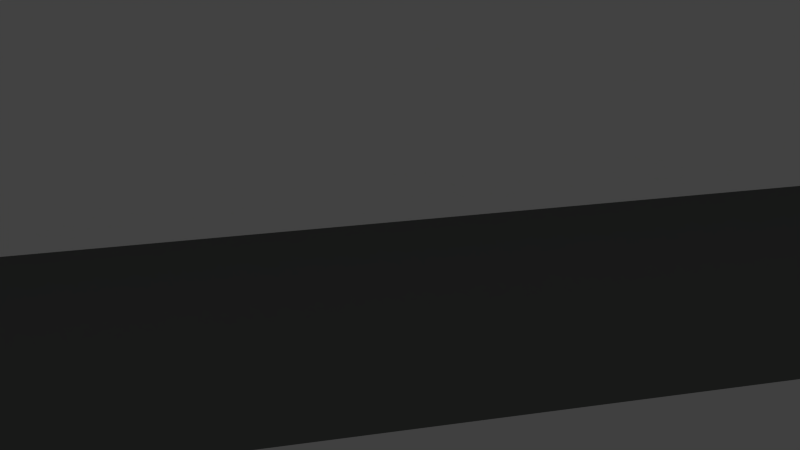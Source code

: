 # Source: level0_1.blend  (saved by Blender 2.71.0; exported with 4.5.12 LTS)
import bpy
from mathutils import Matrix  # noqa: F401  (used for matrix-valued properties, if any)

bpy.ops.wm.read_factory_settings(use_empty=True)
scene = bpy.context.scene
scene.name = 'Scene'

# ---- collections
col_collection_1 = bpy.data.collections.new('Collection 1'); scene.collection.children.link(col_collection_1)

# ---- materials (node trees are filled in below, after node groups)
mat_0_1_pillar_green_top = bpy.data.materials.new('0-1_pillar_green_top')
mat_0_1_pillar_green_top.alpha_threshold = 0.0
mat_0_1_pillar_green_top.use_transparent_shadow = False
mat_0_1_pillar_green_top.diffuse_color = (0.4385, 0.4385, 0.4385, 1.0)
mat_0_1_pillar_green_top.roughness = 0.5
mat_0_1_pillar_green_top.line_color = (0.0, 0.0, 0.0, 1.0)
mat_0_1_pillar_green_001 = bpy.data.materials.new('0-1_pillar_green.001')
mat_0_1_pillar_green_001.alpha_threshold = 0.0
mat_0_1_pillar_green_001.use_transparent_shadow = False
mat_0_1_pillar_green_001.diffuse_color = (0.0, 0.1237, 0.001999, 1.0)
mat_0_1_pillar_green_001.roughness = 0.5
mat_0_1_pillar_green_001.line_color = (0.0, 0.0, 0.0, 1.0)
mat_0_1_floor = bpy.data.materials.new('0-1_floor')
mat_0_1_floor.alpha_threshold = 0.0
mat_0_1_floor.use_transparent_shadow = False
mat_0_1_floor.diffuse_color = (0.402, 0.402, 0.402, 1.0)
mat_0_1_floor.roughness = 0.5
mat_0_1_floor.line_color = (0.0, 0.0, 0.0, 1.0)
mat_0_1_upper_wall = bpy.data.materials.new('0-1_upper_wall')
mat_0_1_upper_wall.alpha_threshold = 0.0
mat_0_1_upper_wall.use_transparent_shadow = False
mat_0_1_upper_wall.diffuse_color = (1.0, 1.0, 1.0, 1.0)
mat_0_1_upper_wall.roughness = 0.5
mat_0_1_upper_wall.line_color = (0.0, 0.0, 0.0, 1.0)
mat_0_1_lower_wall = bpy.data.materials.new('0-1_lower_wall')
mat_0_1_lower_wall.alpha_threshold = 0.0
mat_0_1_lower_wall.use_transparent_shadow = False
mat_0_1_lower_wall.diffuse_color = (0.1826, 0.1902, 0.1844, 1.0)
mat_0_1_lower_wall.roughness = 0.5
mat_0_1_lower_wall.line_color = (0.0, 0.0, 0.0, 1.0)

# ---- material node trees

# ---- world
world_world = bpy.data.worlds.new('World'); scene.world = world_world
world_world.color = (0.05088, 0.05088, 0.05088)
world_world.use_sun_shadow = False
world_world.sun_shadow_jitter_overblur = 0.0
world_world.cycles.sampling_method = 'MANUAL'
world_world.cycles.sample_map_resolution = 256

# ---- cameras
cam_camera = bpy.data.cameras.new('Camera')
cam_camera.clip_end = 100.0
cam_camera.lens = 35.0
cam_camera.sensor_width = 32.0
cam_camera.sensor_height = 18.0
cam_camera.ortho_scale = 7.314
cam_camera.dof.focus_distance = 0.0
cam_camera.dof.aperture_fstop = 128.0

# ---- lights
light_hemi = bpy.data.lights.new('Hemi', 'SUN')
light_hemi.transmission_factor = 0.0
light_hemi.angle = 0.1993
light_hemi.energy = 0.44
light_hemi.shadow_buffer_clip_start = 0.5
light_hemi.shadow_soft_size = 0.1
light_hemi.shadow_cascade_max_distance = 1000.0
light_hemi.cycles.use_multiple_importance_sampling = False
light_lamp = bpy.data.lights.new('Lamp', 'POINT')
light_lamp.transmission_factor = 0.0
light_lamp.cutoff_distance = 30.0
light_lamp.energy = 100.0
light_lamp.shadow_buffer_clip_start = 1.001
light_lamp.shadow_maximum_resolution = 0.006
light_lamp.use_absolute_resolution = True
light_lamp.cycles.use_multiple_importance_sampling = False

# ---- meshes
me_cube_004 = bpy.data.meshes.new('Cube.004')
me_cube_004.from_pydata([(-0.1216, -1.427, -1.0), (0.1216, -1.427, -1.0), (0.2328, -1.421, 0.8595), (1.476, 0.9581, -1.0), (1.588, 1.031, 0.3662), (-0.2267, -1.332, 2.168), (1.388, 0.8668, 2.225), (-1.251, 0.7101, 3.441), (0.1133, -1.054, 2.087), (-0.3192, -1.24, 4.157), (1.324, 0.7646, 6.361), (0.1953, -1.24, 4.151), (-0.2175, -1.431, 0.8461), (-1.64, 0.9678, 0.5985), (-1.512, 0.9105, -1.0), (-0.1151, -1.045, 0.6383), (-1.17, 0.6778, 0.5734), (1.127, 0.7256, 0.1536), (0.1139, -1.037, 0.6255), (-1.544, 0.8673, 3.576), (0.2155, -1.332, 2.078), (-0.1243, -1.054, 2.164), (1.095, 0.7097, 2.176), (-1.444, 0.7807, 6.151)], [], [(12, 13, 14, 0), (13, 4, 3, 14), (4, 2, 1, 3), (2, 12, 0, 1), (0, 14, 3, 1), (12, 2, 18, 15), (15, 18, 20, 5), (2, 4, 17, 18), (4, 13, 16, 17), (13, 12, 15, 16), (5, 20, 8, 21), (18, 17, 6, 20), (17, 16, 19, 6), (16, 15, 5, 19), (21, 8, 11, 9), (20, 6, 22, 8), (6, 19, 7, 22), (19, 5, 21, 7), (11, 10, 23, 9), (8, 22, 10, 11), (22, 7, 23, 10), (7, 21, 9, 23)])
me_cube_004.materials.append(mat_0_1_pillar_green_top)
me_cube_004.use_remesh_preserve_volume = False
me_cube_004.use_remesh_preserve_attributes = False
me_cube_004.use_mirror_vertex_groups = False
me_cube_004.update()
me_cube = bpy.data.meshes.new('Cube')
me_cube.from_pydata([(-0.4067, -1.22, -1.006), (-0.4067, -1.22, 1.006), (-4.098, 0.7816, -1.006), (-4.098, 0.7816, 1.006), (1.225, -0.3371, -1.006), (1.225, -0.3371, 1.006), (3.28, 0.7758, -1.006), (3.28, 0.7758, 1.006)], [], [(1, 3, 2, 0), (3, 7, 6, 2), (7, 5, 4, 6), (5, 1, 0, 4), (5, 7, 3, 1), (2, 6, 4, 0)])
_uv = me_cube.uv_layers.new(name='UVMap')
_uv.uv.foreach_set('vector', [0.6708, 0.5686, 0.6708, 0.004033, 0.9952, 0.004033, 0.9952, 0.5686, 0.004836, 0.996, 0.004836, 0.004033, 0.3292, 0.004033, 0.3292, 0.996, 0.6708, 0.8764, 0.6708, 0.7048, 0.9952, 0.7048, 0.9952, 0.8764, 0.6708, 0.7048, 0.6708, 0.5686, 0.9952, 0.5686, 0.9952, 0.7048, 0.4815, 0.2803, 0.6611, 0.004033, 0.6611, 0.996, 0.3389, 0.4995, 0.3292, 0.004033, 0.9952, 0.7048, 0.9952, 0.5686, 0.9952, 0.004033])
me_cube.materials.append(mat_0_1_pillar_green_001)
me_cube.use_remesh_preserve_volume = False
me_cube.use_remesh_preserve_attributes = False
me_cube.use_mirror_vertex_groups = False
me_cube.update()
me_plane_001 = bpy.data.meshes.new('Plane.001')
me_plane_001.from_pydata([(-0.4387, -0.5726, -0.002333), (-0.2943, -0.8749, -0.002333), (-0.1682, -0.1783, -0.002333), (0.1542, -0.1783, -0.002333), (-0.4387, -0.5726, -0.03513), (-0.2943, -0.8749, -0.03513), (-0.1682, -0.1783, -0.03513), (0.1542, -0.1783, -0.03513), (-0.7539, 0.728, -0.002333), (0.7399, 0.728, -0.002333), (-0.7539, 0.728, -0.03513), (0.7399, 0.728, -0.03513)], [], [(0, 1, 3, 2), (0, 2, 6, 4), (1, 0, 4, 5), (3, 1, 5, 7), (3, 7, 11, 9), (8, 9, 11, 10), (6, 2, 8, 10), (2, 3, 9, 8), (6, 7, 5, 4), (11, 7, 6, 10)])
_uv = me_plane_001.uv_layers.new(name='UVMap')
_uv.uv.foreach_set('vector', [0.7604, 0.1228, 0.9919, 0.006605, 0.9919, 0.5538, 0.7718, 0.4385, 0.1104, 0.7181, 0.03827, 0.6824, 0.04311, 0.6726, 0.1153, 0.7083, 0.2104, 0.7643, 0.1213, 0.7202, 0.1261, 0.7104, 0.2153, 0.7545, 0.3076, 0.8623, 0.5286, 0.9716, 0.5238, 0.9814, 0.3028, 0.8721, 0.3076, 0.8623, 0.3028, 0.8721, 0.01491, 0.7296, 0.01975, 0.7198, 0.4212, 0.9111, 0.0227, 0.7139, 0.02754, 0.7041, 0.4261, 0.9013, 0.03049, 0.6981, 0.03533, 0.6884, 0.3226, 0.8305, 0.3178, 0.8403, 0.008121, 0.6065, 0.008121, 0.3935, 0.7442, 0.006605, 0.7442, 0.9934, 0.0, 0.0, 0.5238, 0.9814, 0.1261, 0.7104, 0.04311, 0.6726, 0.3028, 0.8721, 0.0, 0.0, 0.3178, 0.8403, 0.02754, 0.7041])
me_plane_001.materials.append(mat_0_1_floor)
me_plane_001.use_remesh_preserve_volume = False
me_plane_001.use_remesh_preserve_attributes = False
me_plane_001.use_mirror_vertex_groups = False
me_plane_001.update()
me_cube_003 = bpy.data.meshes.new('Cube.003')
me_cube_003.from_pydata([(-0.5317, -0.6211, -1.219), (-0.9064, 0.8814, -1.219), (0.8918, 0.8668, -1.219), (-0.3264, -1.073, -1.219), (-0.5317, -0.6211, 0.3799), (-0.9064, 0.8814, 0.3799), (0.8918, 0.8668, 0.3799), (-0.3264, -1.073, 0.3799), (-0.2608, -0.1987, 0.3799), (-0.2608, -0.1987, -1.219), (-0.6634, -0.6116, -1.219), (-1.021, 0.947, -1.219), (1.008, 0.9302, -1.219), (-0.3352, -1.205, -1.219), (-0.6634, -0.6116, 0.3799), (-1.021, 0.947, 0.3799), (1.008, 0.9302, 0.3799), (-0.3352, -1.205, 0.3799), (-0.3927, -0.1966, 0.3799), (-0.3927, -0.1966, -1.219)], [], [(9, 1, 5, 8), (1, 2, 6, 5), (2, 3, 7, 6), (3, 0, 4, 7), (0, 9, 8, 4), (18, 15, 11, 19), (15, 16, 12, 11), (16, 17, 13, 12), (17, 14, 10, 13), (14, 18, 19, 10), (8, 5, 15, 18), (9, 0, 10, 19), (5, 6, 16, 15), (2, 1, 11, 12), (6, 7, 17, 16), (3, 2, 12, 13), (7, 4, 14, 17), (0, 3, 13, 10), (4, 8, 18, 14), (1, 9, 19, 11)])
_uv = me_cube_003.uv_layers.new(name='UVMap')
_uv.uv.foreach_set('vector', [0.9331, 0.3583, 0.9331, 0.5708, 0.5049, 0.5708, 0.5049, 0.3583, 0.9331, 0.5708, 0.9331, 0.9342, 0.5049, 0.9342, 0.5049, 0.5708, 0.4951, 0.06575, 0.4951, 0.9342, 0.06691, 0.9342, 0.06691, 0.06575, 0.9331, 0.06575, 0.9331, 0.168, 0.5049, 0.168, 0.5049, 0.06575, 0.9331, 0.168, 0.9331, 0.3583, 0.5049, 0.3583, 0.5049, 0.168, 0.5049, 0.3583, 0.5049, 0.5708, 0.9331, 0.5708, 0.9331, 0.3583, 0.5049, 0.5708, 0.5049, 0.9342, 0.9331, 0.9342, 0.9331, 0.5708, 0.06691, 0.06575, 0.06691, 0.9342, 0.4951, 0.9342, 0.4951, 0.06575, 0.5049, 0.06575, 0.5049, 0.168, 0.9331, 0.168, 0.9331, 0.06575, 0.5049, 0.168, 0.5049, 0.3583, 0.9331, 0.3583, 0.9331, 0.168, 0.5049, 0.3583, 0.5049, 0.5708, 0.5049, 0.5708, 0.5049, 0.3583, 0.9331, 0.3583, 0.9331, 0.168, 0.9331, 0.168, 0.9331, 0.3583, 0.5049, 0.5708, 0.5049, 0.9342, 0.5049, 0.9342, 0.5049, 0.5708, 0.9331, 0.9342, 0.9331, 0.5708, 0.9331, 0.5708, 0.9331, 0.9342, 0.06691, 0.06575, 0.06691, 0.9342, 0.06691, 0.9342, 0.06691, 0.06575, 0.4951, 0.9342, 0.4951, 0.06575, 0.4951, 0.06575, 0.4951, 0.9342, 0.5049, 0.06575, 0.5049, 0.168, 0.5049, 0.168, 0.5049, 0.06575, 0.9331, 0.168, 0.9331, 0.06575, 0.9331, 0.06575, 0.9331, 0.168, 0.5049, 0.168, 0.5049, 0.3583, 0.5049, 0.3583, 0.5049, 0.168, 0.9331, 0.5708, 0.9331, 0.3583, 0.9331, 0.3583, 0.9331, 0.5708])
me_cube_003.materials.append(mat_0_1_upper_wall)
me_cube_003.use_remesh_preserve_volume = False
me_cube_003.use_remesh_preserve_attributes = False
me_cube_003.use_mirror_vertex_groups = False
me_cube_003.update()
me_cube_001 = bpy.data.meshes.new('Cube.001')
me_cube_001.from_pydata([(-0.5823, -0.7879, -1.0), (-1.013, 0.987, -1.0), (0.987, 0.987, -1.0), (-0.405, -1.166, -1.0), (-0.5823, -0.7879, 0.1502), (-1.013, 0.987, 0.1502), (0.987, 0.987, 0.1502), (-0.405, -1.166, 0.1502), (-0.2145, -0.2479, 0.1502), (-0.2145, -0.2479, -1.0), (-0.7846, -0.7717, -1.0), (-1.191, 1.084, -1.0), (1.165, 1.084, -1.0), (-0.4187, -1.369, -1.0), (-0.7846, -0.7717, 0.1502), (-1.191, 1.084, 0.1502), (1.165, 1.084, 0.1502), (-0.4187, -1.369, 0.1502), (-0.4175, -0.2454, 0.1502), (-0.4175, -0.2454, -1.0)], [], [(9, 1, 5, 8), (1, 2, 6, 5), (2, 3, 7, 6), (3, 0, 4, 7), (0, 9, 8, 4), (18, 15, 11, 19), (15, 16, 12, 11), (16, 17, 13, 12), (17, 14, 10, 13), (14, 18, 19, 10), (8, 5, 15, 18), (9, 0, 10, 19), (5, 6, 16, 15), (2, 1, 11, 12), (6, 7, 17, 16), (3, 2, 12, 13), (7, 4, 14, 17), (0, 3, 13, 10), (4, 8, 18, 14), (1, 9, 19, 11)])
_uv = me_cube_001.uv_layers.new(name='UVMap')
_uv.uv.foreach_set('vector', [0.4528, 0.4993, 0.752, 0.4993, 0.752, 0.8842, 0.4528, 0.8842, 0.7561, 0.4993, 0.9856, 0.4993, 0.9856, 0.8842, 0.7561, 0.8842, 0.8607, 0.001925, 0.8607, 0.4954, 0.4528, 0.4954, 0.4528, 0.001925, 0.002039, 0.6131, 0.08705, 0.6131, 0.08705, 0.9981, 0.002039, 0.9981, 0.8647, 0.001925, 0.998, 0.001925, 0.998, 0.3869, 0.8647, 0.3869, 0.4528, 0.8842, 0.752, 0.8842, 0.752, 0.4993, 0.4528, 0.4993, 0.7561, 0.8842, 0.9856, 0.8842, 0.9856, 0.4993, 0.7561, 0.4993, 0.4528, 0.001925, 0.4528, 0.4954, 0.8607, 0.4954, 0.8607, 0.001925, 0.002039, 0.9981, 0.08705, 0.9981, 0.08705, 0.6131, 0.002039, 0.6131, 0.8647, 0.3869, 0.998, 0.3869, 0.998, 0.001925, 0.8647, 0.001925, 0.4528, 0.8842, 0.752, 0.8842, 0.752, 0.8842, 0.4528, 0.8842, 0.998, 0.001925, 0.8647, 0.001925, 0.8647, 0.001925, 0.998, 0.001925, 0.7561, 0.8842, 0.9856, 0.8842, 0.9856, 0.8842, 0.7561, 0.8842, 0.9856, 0.4993, 0.7561, 0.4993, 0.7561, 0.4993, 0.9856, 0.4993, 0.4528, 0.001925, 0.4528, 0.4954, 0.4528, 0.4954, 0.4528, 0.001925, 0.8607, 0.4954, 0.8607, 0.001925, 0.8607, 0.001925, 0.8607, 0.4954, 0.002039, 0.9981, 0.08705, 0.9981, 0.08705, 0.9981, 0.002039, 0.9981, 0.08705, 0.6131, 0.002039, 0.6131, 0.002039, 0.6131, 0.08705, 0.6131, 0.8647, 0.3869, 0.998, 0.3869, 0.998, 0.3869, 0.8647, 0.3869, 0.752, 0.4993, 0.4528, 0.4993, 0.4528, 0.4993, 0.752, 0.4993])
me_cube_001.materials.append(mat_0_1_lower_wall)
me_cube_001.use_remesh_preserve_volume = False
me_cube_001.use_remesh_preserve_attributes = False
me_cube_001.use_mirror_vertex_groups = False
me_cube_001.update()

# ---- objects
ob_0_1_pillar_green_top = bpy.data.objects.new('0-1_pillar_green_top', me_cube_004)
ob_hemi = bpy.data.objects.new('Hemi', light_hemi)
ob_0_1_pillar_green = bpy.data.objects.new('0-1_pillar_green', me_cube)
ob_0_1_floor = bpy.data.objects.new('0-1_floor', me_plane_001)
ob_0_1_upper_wall = bpy.data.objects.new('0-1_upper_wall', me_cube_003)
ob_0_1_lower_wall = bpy.data.objects.new('0-1_lower_wall', me_cube_001)
ob_lamp = bpy.data.objects.new('Lamp', light_lamp)
ob_camera = bpy.data.objects.new('Camera', cam_camera)

# ---- transforms, parenting, visibility, modifiers, constraints
ob_0_1_pillar_green_top.location = (-0.07544, 4.134, 2.777)
ob_0_1_pillar_green_top.scale = (2.078, 2.078, 0.5296)
ob_0_1_pillar_green_top.lineart.crease_threshold = 0.0
ob_hemi.location = (0.0, 4.171, 21.24)
ob_hemi.lineart.crease_threshold = 0.0
ob_0_1_pillar_green.location = (0.3841, 3.946, 0.9902)
ob_0_1_pillar_green.scale = (1.281, 3.669, 1.281)
ob_0_1_pillar_green.lineart.crease_threshold = 0.0
ob_0_1_floor.location = (0.0, 0.0, 0.1577)
ob_0_1_floor.scale = (12.44, 12.44, 12.44)
ob_0_1_floor.lineart.crease_threshold = 0.0
ob_0_1_upper_wall.location = (0.0, -0.1091, 4.158)
ob_0_1_upper_wall.scale = (11.61, 11.18, 1.345)
ob_0_1_upper_wall.lineart.crease_threshold = 0.0
ob_0_1_lower_wall.location = (0.0, 0.0, 2.24)
ob_0_1_lower_wall.scale = (9.0, 9.0, 2.205)
ob_0_1_lower_wall.lineart.crease_threshold = 0.0
ob_lamp.location = (-8.06, 8.242, 1.329)
ob_lamp.rotation_euler = (0.6503, 0.05522, 1.866)
ob_lamp.lock_rotations_4d = False
ob_lamp.empty_display_type = 'ARROWS'
ob_lamp.color = (0.0, 0.0, 0.0, 0.0)
ob_lamp.lineart.crease_threshold = 0.0
ob_camera.location = (7.481, -6.508, 5.344)
ob_camera.rotation_euler = (1.109, 0.01082, 0.8149)
ob_camera.lock_rotations_4d = False
ob_camera.empty_display_type = 'ARROWS'
ob_camera.color = (0.0, 0.0, 0.0, 0.0)
ob_camera.display_type = 'WIRE'
ob_camera.lineart.crease_threshold = 0.0

# ---- collection membership
col_collection_1.objects.link(ob_0_1_pillar_green_top)
col_collection_1.objects.link(ob_hemi)
col_collection_1.objects.link(ob_0_1_pillar_green)
col_collection_1.objects.link(ob_0_1_floor)
col_collection_1.objects.link(ob_0_1_upper_wall)
col_collection_1.objects.link(ob_0_1_lower_wall)
col_collection_1.objects.link(ob_lamp)
col_collection_1.objects.link(ob_camera)

# ---- scene / render settings (as saved in the file)
scene.camera = ob_camera
scene.frame_start = 1; scene.frame_end = 250; scene.frame_set(1)
scene.render.engine = 'BLENDER_EEVEE_NEXT'
scene.render.image_settings.color_mode = 'RGB'
scene.render.image_settings.compression = 90
scene.render.resolution_percentage = 50
scene.render.dither_intensity = 0.0
scene.cycles.use_denoising = False
scene.cycles.samples = 10
scene.cycles.sampling_pattern = 'TABULATED_SOBOL'
scene.cycles.light_sampling_threshold = 0.0
scene.cycles.use_adaptive_sampling = False
scene.cycles.use_light_tree = False
scene.cycles.blur_glossy = 0.0
scene.cycles.volume_bounces = 1
scene.cycles.pixel_filter_type = 'GAUSSIAN'
scene.cycles.sample_clamp_indirect = 0.0
scene.view_settings.view_transform = 'Standard'
scene.unit_settings.scale_length = 0.01
bpy.context.view_layer.update()
